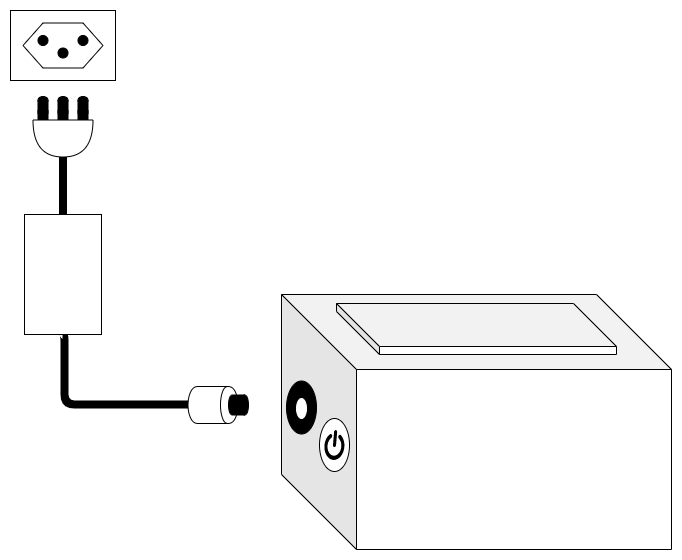

The diagram above was exported from draw.io. Its source (the exported page's mxGraphModel, read from the mxfile embedded in the PNG):
<mxGraphModel dx="1510" dy="940" grid="1" gridSize="10" guides="1" tooltips="1" connect="1" arrows="1" fold="1" page="1" pageScale="1" pageWidth="827" pageHeight="1169" math="0" shadow="0">
  <root>
    <mxCell id="0" />
    <mxCell id="1" parent="0" />
    <mxCell id="eUd9Nw8Opu5WUFJOMVBv-7" value="" style="rounded=0;whiteSpace=wrap;html=1;fillColor=#FFFFFF;" vertex="1" parent="1">
      <mxGeometry x="46" y="316" width="105" height="70" as="geometry" />
    </mxCell>
    <mxCell id="eUd9Nw8Opu5WUFJOMVBv-2" value="" style="shape=hexagon;perimeter=hexagonPerimeter2;whiteSpace=wrap;html=1;" vertex="1" parent="1">
      <mxGeometry x="58.5" y="328.5" width="80" height="45" as="geometry" />
    </mxCell>
    <mxCell id="eUd9Nw8Opu5WUFJOMVBv-3" value="" style="ellipse;whiteSpace=wrap;html=1;aspect=fixed;fillColor=#000000;" vertex="1" parent="1">
      <mxGeometry x="93.5" y="353.5" width="10" height="10" as="geometry" />
    </mxCell>
    <mxCell id="eUd9Nw8Opu5WUFJOMVBv-4" value="" style="ellipse;whiteSpace=wrap;html=1;aspect=fixed;fillColor=#000000;" vertex="1" parent="1">
      <mxGeometry x="73.5" y="341" width="10" height="10" as="geometry" />
    </mxCell>
    <mxCell id="eUd9Nw8Opu5WUFJOMVBv-5" value="" style="ellipse;whiteSpace=wrap;html=1;aspect=fixed;fillColor=#000000;" vertex="1" parent="1">
      <mxGeometry x="113.5" y="341" width="10" height="10" as="geometry" />
    </mxCell>
    <mxCell id="eUd9Nw8Opu5WUFJOMVBv-8" value="" style="shape=cube;whiteSpace=wrap;html=1;boundedLbl=1;backgroundOutline=1;darkOpacity=0.05;darkOpacity2=0.1;fillColor=#FFFFFF;size=75;" vertex="1" parent="1">
      <mxGeometry x="317" y="600" width="390" height="255" as="geometry" />
    </mxCell>
    <mxCell id="eUd9Nw8Opu5WUFJOMVBv-10" value="" style="shape=cylinder;whiteSpace=wrap;html=1;boundedLbl=1;backgroundOutline=1;fillColor=#000000;" vertex="1" parent="1">
      <mxGeometry x="73.5" y="402" width="10" height="20" as="geometry" />
    </mxCell>
    <mxCell id="eUd9Nw8Opu5WUFJOMVBv-14" value="" style="shape=cylinder;whiteSpace=wrap;html=1;boundedLbl=1;backgroundOutline=1;fillColor=#000000;" vertex="1" parent="1">
      <mxGeometry x="93.5" y="402" width="10" height="20" as="geometry" />
    </mxCell>
    <mxCell id="eUd9Nw8Opu5WUFJOMVBv-15" value="" style="rounded=0;whiteSpace=wrap;html=1;fillColor=#000000;" vertex="1" parent="1">
      <mxGeometry x="73.5" y="416" width="10" height="10" as="geometry" />
    </mxCell>
    <mxCell id="eUd9Nw8Opu5WUFJOMVBv-16" value="" style="rounded=0;whiteSpace=wrap;html=1;fillColor=#000000;" vertex="1" parent="1">
      <mxGeometry x="93.5" y="416" width="10" height="10" as="geometry" />
    </mxCell>
    <mxCell id="eUd9Nw8Opu5WUFJOMVBv-17" value="" style="shape=cylinder;whiteSpace=wrap;html=1;boundedLbl=1;backgroundOutline=1;fillColor=#000000;" vertex="1" parent="1">
      <mxGeometry x="113.5" y="402" width="10" height="20" as="geometry" />
    </mxCell>
    <mxCell id="eUd9Nw8Opu5WUFJOMVBv-18" value="" style="rounded=0;whiteSpace=wrap;html=1;fillColor=#000000;" vertex="1" parent="1">
      <mxGeometry x="113.5" y="416" width="10" height="10" as="geometry" />
    </mxCell>
    <mxCell id="eUd9Nw8Opu5WUFJOMVBv-19" value="" style="shape=or;whiteSpace=wrap;html=1;fillColor=#FFFFFF;rotation=90;" vertex="1" parent="1">
      <mxGeometry x="80" y="414" width="37" height="60" as="geometry" />
    </mxCell>
    <mxCell id="eUd9Nw8Opu5WUFJOMVBv-34" style="edgeStyle=orthogonalEdgeStyle;rounded=1;orthogonalLoop=1;jettySize=auto;html=1;strokeWidth=8;endArrow=none;endFill=0;exitX=0.5;exitY=1;exitDx=0;exitDy=0;entryX=0.5;entryY=1;entryDx=0;entryDy=0;" edge="1" parent="1" source="eUd9Nw8Opu5WUFJOMVBv-25" target="eUd9Nw8Opu5WUFJOMVBv-46">
      <mxGeometry relative="1" as="geometry">
        <mxPoint x="-32" y="666" as="sourcePoint" />
        <mxPoint x="220" y="706" as="targetPoint" />
        <Array as="points">
          <mxPoint x="99" y="710" />
        </Array>
      </mxGeometry>
    </mxCell>
    <mxCell id="eUd9Nw8Opu5WUFJOMVBv-25" value="" style="rounded=0;whiteSpace=wrap;html=1;fillColor=#FFFFFF;" vertex="1" parent="1">
      <mxGeometry x="60" y="520" width="77" height="120" as="geometry" />
    </mxCell>
    <mxCell id="eUd9Nw8Opu5WUFJOMVBv-29" value="" style="endArrow=none;html=1;entryX=1;entryY=0.5;entryDx=0;entryDy=0;entryPerimeter=0;strokeWidth=8;exitX=0.5;exitY=0;exitDx=0;exitDy=0;" edge="1" parent="1" source="eUd9Nw8Opu5WUFJOMVBv-25" target="eUd9Nw8Opu5WUFJOMVBv-19">
      <mxGeometry width="50" height="50" relative="1" as="geometry">
        <mxPoint x="110" y="510" as="sourcePoint" />
        <mxPoint x="93.5" y="486" as="targetPoint" />
      </mxGeometry>
    </mxCell>
    <mxCell id="eUd9Nw8Opu5WUFJOMVBv-37" value="" style="ellipse;whiteSpace=wrap;html=1;fillColor=#FFFFFF;perimeterSpacing=0;" vertex="1" parent="1">
      <mxGeometry x="355" y="724" width="30" height="53" as="geometry" />
    </mxCell>
    <mxCell id="eUd9Nw8Opu5WUFJOMVBv-39" value="" style="ellipse;whiteSpace=wrap;html=1;fillColor=#000000;perimeterSpacing=0;" vertex="1" parent="1">
      <mxGeometry x="322" y="686.5" width="30" height="53" as="geometry" />
    </mxCell>
    <mxCell id="eUd9Nw8Opu5WUFJOMVBv-36" value="" style="ellipse;whiteSpace=wrap;html=1;fillColor=#FFFFFF;strokeColor=#FFFFFF;" vertex="1" parent="1">
      <mxGeometry x="332" y="704" width="10" height="20" as="geometry" />
    </mxCell>
    <mxCell id="eUd9Nw8Opu5WUFJOMVBv-46" value="" style="shape=cylinder;whiteSpace=wrap;html=1;boundedLbl=1;backgroundOutline=1;strokeColor=#000000;fillColor=#FFFFFF;rotation=90;" vertex="1" parent="1">
      <mxGeometry x="230" y="685.5" width="37" height="50" as="geometry" />
    </mxCell>
    <mxCell id="eUd9Nw8Opu5WUFJOMVBv-44" value="" style="shape=cylinder;whiteSpace=wrap;html=1;boundedLbl=1;backgroundOutline=1;strokeColor=#000000;fillColor=#000000;rotation=90;" vertex="1" parent="1">
      <mxGeometry x="264" y="700.5" width="20" height="20" as="geometry" />
    </mxCell>
    <mxCell id="eUd9Nw8Opu5WUFJOMVBv-51" value="" style="shape=cube;whiteSpace=wrap;html=1;boundedLbl=1;backgroundOutline=1;darkOpacity=0.05;darkOpacity2=0.1;strokeColor=#000000;fillColor=#FFFFFF;size=43;" vertex="1" parent="1">
      <mxGeometry x="372" y="609" width="280" height="51" as="geometry" />
    </mxCell>
    <mxCell id="eUd9Nw8Opu5WUFJOMVBv-57" value="" style="shape=mxgraph.signs.tech.power;html=1;fillColor=#000000;strokeColor=none;verticalLabelPosition=bottom;verticalAlign=top;align=center;rotation=5;" vertex="1" parent="1">
      <mxGeometry x="360" y="735.5" width="20" height="30" as="geometry" />
    </mxCell>
  </root>
</mxGraphModel>